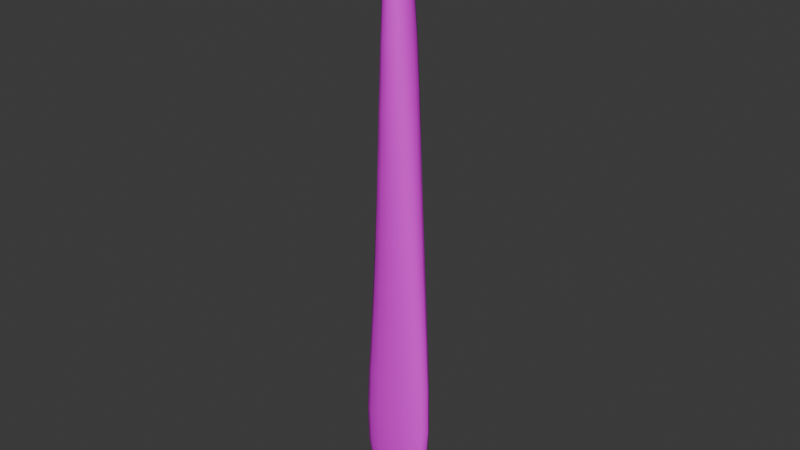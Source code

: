 # Source: whillow_tail.blend  (saved by Blender 4.1.24; exported with 4.5.12 LTS)
import bpy
from mathutils import Matrix  # noqa: F401  (used for matrix-valued properties, if any)

bpy.ops.wm.read_factory_settings(use_empty=True)
scene = bpy.context.scene
scene.name = 'Scene'

# ---- collections
col_collection = bpy.data.collections.new('Collection'); scene.collection.children.link(col_collection)

# ---- images (referenced by path relative to the original .blend; pixels are not part of the script)
import os
ASSET_DIR = os.environ.get("B2B_ASSET_DIR", "")  # directory of the original .blend (textures are referenced by path, not embedded)
HERE = os.path.dirname(os.path.abspath(__file__))  # packed textures are extracted next to this script under _unpacked/

def load_image(name, relpath, width, height, colorspace="sRGB"):
    """Load a texture the original file referenced (path relative to the .blend, or extracted next to this script)."""
    p = next((c for c in (os.path.join(HERE, relpath), os.path.join(ASSET_DIR, relpath)) if relpath and os.path.exists(c)), "")
    if p:
        img = bpy.data.images.load(p, check_existing=True)
        img.name = name
    else:  # same state as the original file: an image datablock whose file is absent (Cycles renders it pink)
        img = bpy.data.images.new(name, width, height)
        img.source = "FILE"
        img.filepath = "//" + (relpath or name)
    img.colorspace_settings.name = colorspace
    return img
img_tail_base_color = load_image('tail Base Color', 'tail Base Color.png', 1024, 1024, 'sRGB')

# ---- materials (node trees are filled in below, after node groups)
mat_material_011 = bpy.data.materials.new('Material.011')
mat_material_011.use_transparent_shadow = False

# ---- material node trees
mat_material_011.use_nodes = True; mat_material_011.node_tree.nodes.clear()
_N = mat_material_011.node_tree.nodes; _L = mat_material_011.node_tree.links
n0 = _N.new('ShaderNodeBsdfPrincipled'); n0.name = 'Principled BSDF'; n0.location = (10, 300)
n1 = _N.new('ShaderNodeOutputMaterial'); n1.name = 'Material Output'; n1.location = (300, 300)
n2 = _N.new('ShaderNodeTexImage'); n2.name = 'Image Texture'; n2.location = (-280, 280)
n2.image = img_tail_base_color
_L.new(n0.outputs[0], n1.inputs[0])
_L.new(n2.outputs[0], n0.inputs[0])
n1.is_active_output = True

# ---- world
world_world = bpy.data.worlds.new('World'); scene.world = world_world
world_world.use_nodes = True; world_world.node_tree.nodes.clear()
_N = world_world.node_tree.nodes; _L = world_world.node_tree.links
n0 = _N.new('ShaderNodeOutputWorld'); n0.name = 'World Output'; n0.location = (300, 300)
n1 = _N.new('ShaderNodeBackground'); n1.name = 'Background'; n1.location = (10, 300)
n1.inputs[0].default_value = (0.05088, 0.05088, 0.05088, 1.0)
_L.new(n1.outputs[0], n0.inputs[0])
n0.is_active_output = True
world_world.color = (0.05088, 0.05088, 0.05088)
world_world.use_sun_shadow = False
world_world.sun_shadow_jitter_overblur = 0.0

# ---- meshes
me_cube_010 = bpy.data.meshes.new('Cube.010')
me_cube_010.from_pydata([(-0.04387, 0.001945, 0.1574), (-0.009045, 0.02393, 1.632), (-0.04387, 0.04293, 0.1521), (-0.00354, 0.06511, 1.487), (0.0804, 0.001945, 0.1574), (0.02076, 0.02393, 1.632), (0.0804, 0.04293, 0.1521), (0.02993, 0.06511, 1.487), (-0.04075, -0.000644, 0.5741), (-0.04075, 0.05638, 0.565), (0.08352, 0.05638, 0.565), (0.08352, -0.0006441, 0.5741), (-0.01926, 0.002571, 1.165), (-0.01803, 0.06393, 1.092), (0.05791, 0.06393, 1.092), (0.05424, 0.002571, 1.165), (-0.05425, 0.03426, 0.133), (-0.05955, 0.02194, 0.1245), (-0.05425, 0.009955, 0.1362), (-0.01628, 0.006378, 1.323), (-0.01378, 0.01179, 1.466), (-0.01134, 0.01828, 1.574), (-0.009977, 0.03305, 1.624), (-0.00931, 0.04556, 1.591), (-0.006711, 0.05738, 1.536), (-0.04819, 0.05419, 0.43), (-0.05253, 0.0512, 0.3075), (-0.05042, 0.04705, 0.2103), (0.05514, 0.04557, 0.1314), (0.01795, 0.04689, 0.121), (-0.01903, 0.04557, 0.1314), (0.003596, 0.06854, 1.493), (0.01354, 0.07025, 1.496), (0.02323, 0.06854, 1.493), (0.08954, 0.05419, 0.43), (0.09203, 0.0512, 0.3075), (0.08814, 0.04705, 0.2103), (0.09035, 0.009955, 0.1362), (0.09544, 0.02194, 0.1245), (0.09035, 0.03426, 0.133), (0.0291, 0.05738, 1.536), (0.02669, 0.04556, 1.591), (0.02347, 0.03305, 1.624), (0.08954, -0.001356, 0.4366), (0.09203, -0.001581, 0.3133), (0.08814, -0.0003182, 0.2159), (-0.01903, -0.00135, 0.1378), (0.01795, -0.003004, 0.128), (0.05514, -0.00135, 0.1378), (0.01316, 0.02188, 1.667), (0.003839, 0.02087, 1.685), (-0.004108, 0.02188, 1.667), (-0.05042, -0.0003182, 0.2159), (-0.05253, -0.001581, 0.3133), (-0.04819, -0.001356, 0.4366), (-0.02257, 0.06192, 0.9651), (-0.02774, 0.06008, 0.8344), (-0.03374, 0.05828, 0.7007), (0.06444, 0.06192, 0.9651), (0.07079, 0.06008, 0.8344), (0.0771, 0.05828, 0.7007), (0.06289, 0.000544, 1.009), (0.07033, -0.0002135, 0.8601), (0.07705, -0.0003825, 0.7155), (0.05537, -0.008663, 0.5753), (0.02139, -0.01134, 0.5758), (-0.01259, -0.008663, 0.5753), (0.101, 0.04346, 0.567), (0.1068, 0.02787, 0.5695), (0.101, 0.01228, 0.572), (-0.01259, 0.0644, 0.5637), (0.02139, 0.06707, 0.5633), (0.05537, 0.0644, 0.5637), (-0.05822, 0.01228, 0.572), (-0.06405, 0.02787, 0.5695), (-0.05822, 0.04346, 0.567), (-0.03376, -0.0003824, 0.7155), (-0.0279, -0.0002135, 0.8601), (-0.02308, 0.000544, 1.009), (-0.006439, 0.06684, 1.422), (-0.01012, 0.06728, 1.326), (-0.01395, 0.06602, 1.214), (0.03612, 0.06684, 1.422), (0.04374, 0.06728, 1.326), (0.05105, 0.06602, 1.214), (0.02609, 0.01828, 1.574), (0.03434, 0.01179, 1.466), (0.04425, 0.006378, 1.323), (0.03716, -0.006057, 1.175), (0.01703, -0.008933, 1.178), (-0.002863, -0.006057, 1.175), (0.06767, 0.05003, 1.109), (0.07008, 0.03325, 1.128), (0.06549, 0.01647, 1.148), (-0.000569, 0.07256, 1.082), (0.0204, 0.07543, 1.079), (0.04113, 0.07256, 1.082), (-0.0294, 0.01647, 1.148), (-0.03265, 0.03325, 1.128), (-0.0289, 0.05003, 1.109), (-0.02441, 0.0199, 1.299), (-0.01979, 0.0244, 1.436), (-0.01517, 0.02932, 1.545), (-0.02686, 0.03621, 1.269), (-0.02134, 0.03964, 1.399), (-0.01568, 0.04292, 1.509), (-0.02345, 0.05251, 1.239), (-0.01822, 0.05477, 1.36), (-0.01286, 0.05617, 1.462), (0.001258, 0.07441, 1.199), (0.002771, 0.0751, 1.307), (0.003842, 0.07349, 1.405), (0.01941, 0.07721, 1.194), (0.01804, 0.07773, 1.302), (0.01614, 0.07579, 1.402), (0.03713, 0.07441, 1.199), (0.03271, 0.0751, 1.307), (0.02784, 0.07349, 1.405), (0.05847, 0.05251, 1.239), (0.04878, 0.05477, 1.36), (0.03883, 0.05617, 1.462), (0.05938, 0.03621, 1.269), (0.04827, 0.03964, 1.399), (0.03731, 0.04292, 1.509), (0.05444, 0.0199, 1.299), (0.04326, 0.0244, 1.436), (0.033, 0.02932, 1.545), (0.02973, -0.001997, 1.339), (0.02226, 0.004075, 1.489), (0.0163, 0.01201, 1.603), (0.01311, -0.004784, 1.344), (0.008887, 0.00155, 1.497), (0.00549, 0.01004, 1.616), (-0.003067, -0.001997, 1.339), (-0.003728, 0.004075, 1.489), (-0.004177, 0.01201, 1.603), (-0.0231, 0.03433, 0.08966), (0.01744, 0.03478, 0.0749), (0.0583, 0.03433, 0.08966), (-0.02588, 0.02117, 0.07694), (0.01728, 0.02091, 0.06101), (0.06077, 0.02117, 0.07694), (-0.0231, 0.008477, 0.09341), (0.01744, 0.007553, 0.07898), (0.0583, 0.008477, 0.09341), (0.01967, 0.05938, 1.575), (0.01024, 0.06045, 1.586), (0.001139, 0.05938, 1.575), (0.01649, 0.0472, 1.641), (0.006933, 0.04775, 1.658), (-0.001744, 0.0472, 1.641), (0.01381, 0.03401, 1.676), (0.004512, 0.03394, 1.696), (-0.003506, 0.03401, 1.676), (0.05692, -0.006847, 0.2112), (0.05919, -0.009039, 0.3127), (0.05833, -0.009172, 0.4374), (0.01875, -0.009102, 0.2066), (0.01972, -0.01155, 0.3115), (0.02067, -0.01178, 0.4375), (-0.01932, -0.006847, 0.2112), (-0.01972, -0.009039, 0.3127), (-0.01698, -0.009172, 0.4374), (0.1076, 0.03635, 0.206), (0.1126, 0.03921, 0.3073), (0.1089, 0.0416, 0.4313), (0.1144, 0.0232, 0.2027), (0.1196, 0.02476, 0.3074), (0.1154, 0.02641, 0.433), (0.1076, 0.0102, 0.2091), (0.1126, 0.01036, 0.3105), (0.1089, 0.01123, 0.4349), (-0.01932, 0.0534, 0.2039), (-0.01972, 0.05861, 0.3051), (-0.01698, 0.062, 0.4289), (0.01875, 0.0555, 0.1987), (0.01972, 0.06106, 0.3033), (0.02067, 0.0646, 0.4284), (0.05692, 0.0534, 0.2039), (0.05919, 0.05861, 0.3051), (0.05833, 0.062, 0.4289), (-0.06999, 0.0102, 0.2091), (-0.07315, 0.01036, 0.3105), (-0.0676, 0.01123, 0.4349), (-0.07686, 0.0232, 0.2027), (-0.08012, 0.02476, 0.3074), (-0.07408, 0.02641, 0.433), (-0.06999, 0.03635, 0.206), (-0.07315, 0.03921, 0.3073), (-0.0676, 0.0416, 0.4313), (0.05193, -0.008631, 0.7176), (0.04802, -0.008692, 0.8637), (0.04323, -0.008087, 1.016), (0.02163, -0.01138, 0.7183), (0.02116, -0.01152, 0.865), (0.01971, -0.01096, 1.018), (-0.008662, -0.008631, 0.7176), (-0.005675, -0.008692, 0.8637), (-0.003714, -0.008087, 1.016), (0.09268, 0.04499, 0.7041), (0.08453, 0.04642, 0.8402), (0.07629, 0.04802, 0.9751), (0.09785, 0.02895, 0.7081), (0.08901, 0.02993, 0.8472), (0.07988, 0.03123, 0.9872), (0.09264, 0.01291, 0.7122), (0.08426, 0.01345, 0.8543), (0.07537, 0.01445, 0.9993), (-0.008626, 0.06653, 0.6986), (-0.005388, 0.06856, 0.8307), (-0.002746, 0.07055, 0.9589), (0.02169, 0.06928, 0.698), (0.02158, 0.07139, 0.8295), (0.02113, 0.07343, 0.9568), (0.052, 0.06653, 0.6986), (0.04852, 0.06856, 0.8307), (0.04491, 0.07055, 0.9589), (-0.04934, 0.01291, 0.7122), (-0.04169, 0.01345, 0.8543), (-0.03509, 0.01445, 0.9993), (-0.05453, 0.02895, 0.7081), (-0.04627, 0.02993, 0.8472), (-0.03904, 0.03123, 0.9872), (-0.04933, 0.04499, 0.7041), (-0.04163, 0.04642, 0.8402), (-0.03488, 0.04802, 0.9751)], [], [(100, 101, 104, 103), (101, 102, 105, 104), (103, 104, 107, 106), (104, 105, 108, 107), (12, 19, 100, 97), (19, 20, 101, 100), (20, 21, 102, 101), (21, 1, 22, 102), (102, 22, 23, 105), (105, 23, 24, 108), (108, 24, 3, 79), (107, 108, 79, 80), (106, 107, 80, 81), (99, 106, 81, 13), (98, 103, 106, 99), (97, 100, 103, 98), (109, 110, 113, 112), (110, 111, 114, 113), (112, 113, 116, 115), (113, 114, 117, 116), (13, 81, 109, 94), (81, 80, 110, 109), (80, 79, 111, 110), (79, 3, 31, 111), (111, 31, 32, 114), (114, 32, 33, 117), (117, 33, 7, 82), (116, 117, 82, 83), (115, 116, 83, 84), (96, 115, 84, 14), (95, 112, 115, 96), (94, 109, 112, 95), (118, 119, 122, 121), (119, 120, 123, 122), (121, 122, 125, 124), (122, 123, 126, 125), (14, 84, 118, 91), (84, 83, 119, 118), (83, 82, 120, 119), (82, 7, 40, 120), (120, 40, 41, 123), (123, 41, 42, 126), (126, 42, 5, 85), (125, 126, 85, 86), (124, 125, 86, 87), (93, 124, 87, 15), (92, 121, 124, 93), (91, 118, 121, 92), (127, 128, 131, 130), (128, 129, 132, 131), (130, 131, 134, 133), (131, 132, 135, 134), (15, 87, 127, 88), (87, 86, 128, 127), (86, 85, 129, 128), (85, 5, 49, 129), (129, 49, 50, 132), (132, 50, 51, 135), (135, 51, 1, 21), (134, 135, 21, 20), (133, 134, 20, 19), (90, 133, 19, 12), (89, 130, 133, 90), (88, 127, 130, 89), (136, 137, 140, 139), (137, 138, 141, 140), (139, 140, 143, 142), (140, 141, 144, 143), (2, 30, 136, 16), (30, 29, 137, 136), (29, 28, 138, 137), (28, 6, 39, 138), (138, 39, 38, 141), (141, 38, 37, 144), (144, 37, 4, 48), (143, 144, 48, 47), (142, 143, 47, 46), (18, 142, 46, 0), (17, 139, 142, 18), (16, 136, 139, 17), (145, 146, 149, 148), (146, 147, 150, 149), (148, 149, 152, 151), (149, 150, 153, 152), (7, 33, 145, 40), (33, 32, 146, 145), (32, 31, 147, 146), (31, 3, 24, 147), (147, 24, 23, 150), (150, 23, 22, 153), (153, 22, 1, 51), (152, 153, 51, 50), (151, 152, 50, 49), (42, 151, 49, 5), (41, 148, 151, 42), (40, 145, 148, 41), (154, 155, 158, 157), (155, 156, 159, 158), (157, 158, 161, 160), (158, 159, 162, 161), (4, 45, 154, 48), (45, 44, 155, 154), (44, 43, 156, 155), (43, 11, 64, 156), (156, 64, 65, 159), (159, 65, 66, 162), (162, 66, 8, 54), (161, 162, 54, 53), (160, 161, 53, 52), (46, 160, 52, 0), (47, 157, 160, 46), (48, 154, 157, 47), (163, 164, 167, 166), (164, 165, 168, 167), (166, 167, 170, 169), (167, 168, 171, 170), (6, 36, 163, 39), (36, 35, 164, 163), (35, 34, 165, 164), (34, 10, 67, 165), (165, 67, 68, 168), (168, 68, 69, 171), (171, 69, 11, 43), (170, 171, 43, 44), (169, 170, 44, 45), (37, 169, 45, 4), (38, 166, 169, 37), (39, 163, 166, 38), (172, 173, 176, 175), (173, 174, 177, 176), (175, 176, 179, 178), (176, 177, 180, 179), (2, 27, 172, 30), (27, 26, 173, 172), (26, 25, 174, 173), (25, 9, 70, 174), (174, 70, 71, 177), (177, 71, 72, 180), (180, 72, 10, 34), (179, 180, 34, 35), (178, 179, 35, 36), (28, 178, 36, 6), (29, 175, 178, 28), (30, 172, 175, 29), (181, 182, 185, 184), (182, 183, 186, 185), (184, 185, 188, 187), (185, 186, 189, 188), (0, 52, 181, 18), (52, 53, 182, 181), (53, 54, 183, 182), (54, 8, 73, 183), (183, 73, 74, 186), (186, 74, 75, 189), (189, 75, 9, 25), (188, 189, 25, 26), (187, 188, 26, 27), (16, 187, 27, 2), (17, 184, 187, 16), (18, 181, 184, 17), (190, 191, 194, 193), (191, 192, 195, 194), (193, 194, 197, 196), (194, 195, 198, 197), (11, 63, 190, 64), (63, 62, 191, 190), (62, 61, 192, 191), (61, 15, 88, 192), (192, 88, 89, 195), (195, 89, 90, 198), (198, 90, 12, 78), (197, 198, 78, 77), (196, 197, 77, 76), (66, 196, 76, 8), (65, 193, 196, 66), (64, 190, 193, 65), (199, 200, 203, 202), (200, 201, 204, 203), (202, 203, 206, 205), (203, 204, 207, 206), (10, 60, 199, 67), (60, 59, 200, 199), (59, 58, 201, 200), (58, 14, 91, 201), (201, 91, 92, 204), (204, 92, 93, 207), (207, 93, 15, 61), (206, 207, 61, 62), (205, 206, 62, 63), (69, 205, 63, 11), (68, 202, 205, 69), (67, 199, 202, 68), (208, 209, 212, 211), (209, 210, 213, 212), (211, 212, 215, 214), (212, 213, 216, 215), (9, 57, 208, 70), (57, 56, 209, 208), (56, 55, 210, 209), (55, 13, 94, 210), (210, 94, 95, 213), (213, 95, 96, 216), (216, 96, 14, 58), (215, 216, 58, 59), (214, 215, 59, 60), (72, 214, 60, 10), (71, 211, 214, 72), (70, 208, 211, 71), (217, 218, 221, 220), (218, 219, 222, 221), (220, 221, 224, 223), (221, 222, 225, 224), (8, 76, 217, 73), (76, 77, 218, 217), (77, 78, 219, 218), (78, 12, 97, 219), (219, 97, 98, 222), (222, 98, 99, 225), (225, 99, 13, 55), (224, 225, 55, 56), (223, 224, 56, 57), (75, 223, 57, 9), (74, 220, 223, 75), (73, 217, 220, 74)])
me_cube_010.polygons.foreach_set('use_smooth', [True] * 224)
_uv = me_cube_010.uv_layers.new(name='UVMap')
_uv.uv.foreach_set('vector', [0.276, 0.2439, 0.2782, 0.1597, 0.2877, 0.182, 0.2862, 0.262, 0.2782, 0.1597, 0.2807, 0.09269, 0.2892, 0.1149, 0.2877, 0.182, 0.2862, 0.262, 0.2877, 0.182, 0.2971, 0.2061, 0.2962, 0.2801, 0.2877, 0.182, 0.2892, 0.1149, 0.2974, 0.1432, 0.2971, 0.2061, 0.2659, 0.3258, 0.2675, 0.2287, 0.276, 0.2439, 0.2746, 0.3361, 0.2675, 0.2287, 0.2703, 0.1409, 0.2782, 0.1597, 0.276, 0.2439, 0.2703, 0.1409, 0.2738, 0.07515, 0.2807, 0.09269, 0.2782, 0.1597, 0.2738, 0.07515, 0.277, 0.03964, 0.2826, 0.04431, 0.2807, 0.09269, 0.2807, 0.09269, 0.2826, 0.04431, 0.2904, 0.06452, 0.2892, 0.1149, 0.2892, 0.1149, 0.2904, 0.06452, 0.2978, 0.09767, 0.2974, 0.1432, 0.2974, 0.1432, 0.2978, 0.09767, 0.3027, 0.1281, 0.304, 0.1676, 0.2971, 0.2061, 0.2974, 0.1432, 0.304, 0.1676, 0.3047, 0.2263, 0.2962, 0.2801, 0.2971, 0.2061, 0.3047, 0.2263, 0.3045, 0.295, 0.2953, 0.3601, 0.2962, 0.2801, 0.3045, 0.295, 0.3037, 0.3697, 0.285, 0.3482, 0.2862, 0.262, 0.2962, 0.2801, 0.2953, 0.3601, 0.2746, 0.3361, 0.276, 0.2439, 0.2862, 0.262, 0.285, 0.3482, 0.02186, 0.3034, 0.01976, 0.2371, 0.02935, 0.24, 0.0332, 0.3059, 0.01976, 0.2371, 0.01759, 0.1772, 0.02529, 0.1789, 0.02935, 0.24, 0.0332, 0.3059, 0.02935, 0.24, 0.03804, 0.2362, 0.04375, 0.3024, 0.02935, 0.24, 0.02529, 0.1789, 0.03224, 0.1766, 0.03804, 0.2362, 0.01263, 0.3694, 0.01178, 0.2946, 0.02186, 0.3034, 0.02395, 0.375, 0.01178, 0.2946, 0.01102, 0.2259, 0.01976, 0.2371, 0.02186, 0.3034, 0.01102, 0.2259, 0.01055, 0.1672, 0.01759, 0.1772, 0.01976, 0.2371, 0.01055, 0.1672, 0.01043, 0.1277, 0.01474, 0.1233, 0.01759, 0.1772, 0.01759, 0.1772, 0.01474, 0.1233, 0.0208, 0.1211, 0.02529, 0.1789, 0.02529, 0.1789, 0.0208, 0.1211, 0.02672, 0.1228, 0.03224, 0.1766, 0.03224, 0.1766, 0.02672, 0.1228, 0.03086, 0.1268, 0.03652, 0.1661, 0.03804, 0.2362, 0.03224, 0.1766, 0.03652, 0.1661, 0.04389, 0.2245, 0.04375, 0.3024, 0.03804, 0.2362, 0.04389, 0.2245, 0.05145, 0.2928, 0.0494, 0.3738, 0.04375, 0.3024, 0.05145, 0.2928, 0.05898, 0.3673, 0.03697, 0.3764, 0.0332, 0.3059, 0.04375, 0.3024, 0.0494, 0.3738, 0.02395, 0.375, 0.02186, 0.3034, 0.0332, 0.3059, 0.03697, 0.3764, 0.2357, 0.2814, 0.2353, 0.2072, 0.245, 0.1831, 0.246, 0.2633, 0.2353, 0.2072, 0.2352, 0.1441, 0.2438, 0.1157, 0.245, 0.1831, 0.246, 0.2633, 0.245, 0.1831, 0.2545, 0.1606, 0.2561, 0.2451, 0.245, 0.1831, 0.2438, 0.1157, 0.2524, 0.09335, 0.2545, 0.1606, 0.2271, 0.3708, 0.2269, 0.296, 0.2357, 0.2814, 0.2361, 0.3615, 0.2269, 0.296, 0.2271, 0.2273, 0.2353, 0.2072, 0.2357, 0.2814, 0.2271, 0.2273, 0.2282, 0.1684, 0.2352, 0.1441, 0.2353, 0.2072, 0.2282, 0.1684, 0.2298, 0.1288, 0.235, 0.0983, 0.2352, 0.1441, 0.2352, 0.1441, 0.235, 0.0983, 0.2427, 0.06506, 0.2438, 0.1157, 0.2438, 0.1157, 0.2427, 0.06506, 0.2507, 0.04474, 0.2524, 0.09335, 0.2524, 0.09335, 0.2507, 0.04474, 0.2562, 0.04, 0.2592, 0.07565, 0.2545, 0.1606, 0.2524, 0.09335, 0.2592, 0.07565, 0.2623, 0.1417, 0.2561, 0.2451, 0.2545, 0.1606, 0.2623, 0.1417, 0.2644, 0.2297, 0.257, 0.3375, 0.2561, 0.2451, 0.2644, 0.2297, 0.2653, 0.327, 0.2466, 0.3497, 0.246, 0.2633, 0.2561, 0.2451, 0.257, 0.3375, 0.2361, 0.3615, 0.2357, 0.2814, 0.246, 0.2633, 0.2466, 0.3497, 0.1927, 0.2112, 0.2012, 0.1198, 0.2097, 0.1149, 0.2031, 0.2084, 0.2012, 0.1198, 0.2077, 0.05026, 0.2147, 0.04226, 0.2097, 0.1149, 0.2031, 0.2084, 0.2097, 0.1149, 0.2171, 0.1205, 0.2128, 0.2121, 0.2097, 0.1149, 0.2147, 0.04226, 0.2202, 0.05083, 0.2171, 0.1205, 0.1728, 0.3172, 0.1831, 0.2204, 0.1927, 0.2112, 0.1838, 0.3114, 0.1831, 0.2204, 0.1929, 0.133, 0.2012, 0.1198, 0.1927, 0.2112, 0.1929, 0.133, 0.2007, 0.06757, 0.2077, 0.05026, 0.2012, 0.1198, 0.2592, 0.07565, 0.2562, 0.04, 0.2576, 0.01797, 0.2631, 0.05767, 0.2077, 0.05026, 0.2111, 0.01082, 0.2173, -7.581e-08, 0.2147, 0.04226, 0.2147, 0.04226, 0.2173, -7.581e-08, 0.2216, 0.0113, 0.2202, 0.05083, 0.2697, 0.05739, 0.2755, 0.0178, 0.277, 0.03964, 0.2738, 0.07515, 0.2653, 0.1271, 0.2697, 0.05739, 0.2738, 0.07515, 0.2703, 0.1409, 0.2128, 0.2121, 0.2171, 0.1205, 0.2224, 0.1344, 0.2201, 0.2221, 0.2083, 0.3125, 0.2128, 0.2121, 0.2201, 0.2221, 0.2177, 0.3192, 0.1963, 0.3099, 0.2031, 0.2084, 0.2128, 0.2121, 0.2083, 0.3125, 0.1838, 0.3114, 0.1927, 0.2112, 0.2031, 0.2084, 0.1963, 0.3099, 0.03646, 0.9834, 0.06165, 0.9913, 0.06133, 1.0, 0.03455, 0.9914, 0.06165, 0.9913, 0.08615, 0.9812, 0.08744, 0.9891, 0.06133, 1.0, 0.1913, 0.9851, 0.1645, 0.9936, 0.1653, 0.9826, 0.1904, 0.9749, 0.1645, 0.9936, 0.1383, 0.9827, 0.1407, 0.9726, 0.1653, 0.9826, 0.0224, 0.9456, 0.03826, 0.9575, 0.03646, 0.9834, 0.01623, 0.9577, 0.03826, 0.9575, 0.06119, 0.9629, 0.06165, 0.9913, 0.03646, 0.9834, 0.06119, 0.9629, 0.08354, 0.9555, 0.08615, 0.9812, 0.06165, 0.9913, 0.08354, 0.9555, 0.09826, 0.9422, 0.1045, 0.9538, 0.08615, 0.9812, 0.2344, 0.9828, 0.2359, 0.9581, 0.2435, 0.9637, 0.2424, 0.9908, 0.1383, 0.9827, 0.1184, 0.9526, 0.1222, 0.9455, 0.1407, 0.9726, 0.1407, 0.9726, 0.1222, 0.9455, 0.1292, 0.9328, 0.1442, 0.9455, 0.1653, 0.9826, 0.1407, 0.9726, 0.1442, 0.9455, 0.1667, 0.9525, 0.1904, 0.9749, 0.1653, 0.9826, 0.1667, 0.9525, 0.1895, 0.9475, 0.2106, 0.9495, 0.1904, 0.9749, 0.1895, 0.9475, 0.2051, 0.9362, 0.2131, 0.9569, 0.1913, 0.9851, 0.1904, 0.9749, 0.2106, 0.9495, 0.01623, 0.9577, 0.03646, 0.9834, 0.03455, 0.9914, 0.01269, 0.9632, 0.02186, 0.07316, 0.01583, 0.0666, 0.01125, 0.02308, 0.01753, 0.03305, 0.01583, 0.0666, 0.01055, 0.07366, 0.006397, 0.03355, 0.01125, 0.02308, 0.242, 0.03403, 0.2415, 0.02331, 0.2503, -4.307e-08, 0.2503, 0.01241, 0.01125, 0.02308, 0.006397, 0.03355, 0.00375, 0.01216, 0.008091, 5.783e-08, 0.03086, 0.1268, 0.02672, 0.1228, 0.02186, 0.07316, 0.02861, 0.09641, 0.02672, 0.1228, 0.0208, 0.1211, 0.01583, 0.0666, 0.02186, 0.07316, 0.0208, 0.1211, 0.01474, 0.1233, 0.01055, 0.07366, 0.01583, 0.0666, 0.01474, 0.1233, 0.01043, 0.1277, 0.006747, 0.09738, 0.01055, 0.07366, 0.2988, 0.07392, 0.2978, 0.09767, 0.2904, 0.06452, 0.2911, 0.03372, 0.2911, 0.03372, 0.2904, 0.06452, 0.2826, 0.04431, 0.2829, 0.01221, 0.2829, 0.01221, 0.2826, 0.04431, 0.277, 0.03964, 0.2755, 0.0178, 0.2827, 1.247e-07, 0.2829, 0.01221, 0.2755, 0.0178, 0.2747, 0.006459, 0.2503, 0.01241, 0.2503, -4.307e-08, 0.2582, 0.006427, 0.2576, 0.01797, 0.2507, 0.04474, 0.2503, 0.01241, 0.2576, 0.01797, 0.2562, 0.04, 0.2427, 0.06506, 0.242, 0.03403, 0.2503, 0.01241, 0.2507, 0.04474, 0.235, 0.0983, 0.2339, 0.07437, 0.242, 0.03403, 0.2427, 0.06506, 0.1453, 0.9005, 0.1467, 0.8383, 0.1709, 0.8402, 0.1685, 0.9043, 0.1467, 0.8383, 0.1507, 0.762, 0.1738, 0.763, 0.1709, 0.8402, 0.1685, 0.9043, 0.1709, 0.8402, 0.195, 0.8405, 0.1919, 0.9026, 0.1709, 0.8402, 0.1738, 0.763, 0.1967, 0.7641, 0.195, 0.8405, 0.1292, 0.9328, 0.1261, 0.8968, 0.1453, 0.9005, 0.1442, 0.9455, 0.1261, 0.8968, 0.1265, 0.8371, 0.1467, 0.8383, 0.1453, 0.9005, 0.1265, 0.8371, 0.1313, 0.7617, 0.1507, 0.762, 0.1467, 0.8383, 0.1313, 0.7617, 0.1388, 0.6777, 0.1563, 0.6777, 0.1507, 0.762, 0.1507, 0.762, 0.1563, 0.6777, 0.1772, 0.6784, 0.1738, 0.763, 0.1738, 0.763, 0.1772, 0.6784, 0.1978, 0.6796, 0.1967, 0.7641, 0.1967, 0.7641, 0.1978, 0.6796, 0.2147, 0.6812, 0.2155, 0.7655, 0.195, 0.8405, 0.1967, 0.7641, 0.2155, 0.7655, 0.2148, 0.8411, 0.1919, 0.9026, 0.195, 0.8405, 0.2148, 0.8411, 0.2108, 0.9006, 0.1895, 0.9475, 0.1919, 0.9026, 0.2108, 0.9006, 0.2051, 0.9362, 0.1667, 0.9525, 0.1685, 0.9043, 0.1919, 0.9026, 0.1895, 0.9475, 0.1442, 0.9455, 0.1453, 0.9005, 0.1685, 0.9043, 0.1667, 0.9525, 0.2359, 0.9145, 0.2354, 0.8529, 0.2445, 0.8534, 0.2441, 0.917, 0.2354, 0.8529, 0.2352, 0.777, 0.2447, 0.7765, 0.2445, 0.8534, 0.2441, 0.917, 0.2445, 0.8534, 0.2531, 0.8512, 0.252, 0.9128, 0.2445, 0.8534, 0.2447, 0.7765, 0.2538, 0.7751, 0.2531, 0.8512, 0.09826, 0.9422, 0.1015, 0.9063, 0.1131, 0.9086, 0.1045, 0.9538, 0.1015, 0.9063, 0.1013, 0.8467, 0.1134, 0.8464, 0.1131, 0.9086, 0.1013, 0.8467, 0.09651, 0.7718, 0.1078, 0.7706, 0.1134, 0.8464, 0.09651, 0.7718, 0.08913, 0.6893, 0.09918, 0.6878, 0.1078, 0.7706, 0.2352, 0.777, 0.2353, 0.6938, 0.245, 0.6927, 0.2447, 0.7765, 0.2447, 0.7765, 0.245, 0.6927, 0.2544, 0.691, 0.2538, 0.7751, 0.119, 0.7622, 0.1276, 0.6786, 0.1388, 0.6777, 0.1313, 0.7617, 0.1134, 0.8383, 0.119, 0.7622, 0.1313, 0.7617, 0.1265, 0.8371, 0.1137, 0.9005, 0.1134, 0.8383, 0.1265, 0.8371, 0.1261, 0.8968, 0.1222, 0.9455, 0.1137, 0.9005, 0.1261, 0.8968, 0.1292, 0.9328, 0.2435, 0.9637, 0.2441, 0.917, 0.252, 0.9128, 0.2508, 0.9564, 0.2359, 0.9581, 0.2359, 0.9145, 0.2441, 0.917, 0.2435, 0.9637, 0.03639, 0.9131, 0.03352, 0.8511, 0.05775, 0.8511, 0.05987, 0.9152, 0.03352, 0.8511, 0.03186, 0.7752, 0.05497, 0.7745, 0.05775, 0.8511, 0.05987, 0.9152, 0.05775, 0.8511, 0.08169, 0.8489, 0.08293, 0.911, 0.05775, 0.8511, 0.05497, 0.7745, 0.07783, 0.7732, 0.08169, 0.8489, 0.0224, 0.9456, 0.01694, 0.9101, 0.03639, 0.9131, 0.03826, 0.9575, 0.01694, 0.9101, 0.01311, 0.8506, 0.03352, 0.8511, 0.03639, 0.9131, 0.01311, 0.8506, 0.01243, 0.7755, 0.03186, 0.7752, 0.03352, 0.8511, 0.01243, 0.7755, 0.01327, 0.6927, 0.03085, 0.6926, 0.03186, 0.7752, 0.03186, 0.7752, 0.03085, 0.6926, 0.05172, 0.6919, 0.05497, 0.7745, 0.05497, 0.7745, 0.05172, 0.6919, 0.07233, 0.6908, 0.07783, 0.7732, 0.07783, 0.7732, 0.07233, 0.6908, 0.08913, 0.6893, 0.09651, 0.7718, 0.08169, 0.8489, 0.07783, 0.7732, 0.09651, 0.7718, 0.1013, 0.8467, 0.08293, 0.911, 0.08169, 0.8489, 0.1013, 0.8467, 0.1015, 0.9063, 0.08354, 0.9555, 0.08293, 0.911, 0.1015, 0.9063, 0.09826, 0.9422, 0.06119, 0.9629, 0.05987, 0.9152, 0.08293, 0.911, 0.08354, 0.9555, 0.03826, 0.9575, 0.03639, 0.9131, 0.05987, 0.9152, 0.06119, 0.9629, 0.275, 0.9119, 0.2748, 0.85, 0.2837, 0.8521, 0.2831, 0.916, 0.2748, 0.85, 0.2747, 0.7737, 0.2841, 0.7751, 0.2837, 0.8521, 0.2831, 0.916, 0.2837, 0.8521, 0.2925, 0.8518, 0.2911, 0.9137, 0.2837, 0.8521, 0.2841, 0.7751, 0.2934, 0.7758, 0.2925, 0.8518, 0.2051, 0.9362, 0.2108, 0.9006, 0.2222, 0.9054, 0.2106, 0.9495, 0.2108, 0.9006, 0.2148, 0.8411, 0.2269, 0.8434, 0.2222, 0.9054, 0.2148, 0.8411, 0.2155, 0.7655, 0.2269, 0.7671, 0.2269, 0.8434, 0.2155, 0.7655, 0.2147, 0.6812, 0.2249, 0.683, 0.2269, 0.7671, 0.2747, 0.7737, 0.2747, 0.6895, 0.2844, 0.6912, 0.2841, 0.7751, 0.2841, 0.7751, 0.2844, 0.6912, 0.2938, 0.6924, 0.2934, 0.7758, 1.047e-08, 0.7754, 0.001984, 0.6921, 0.01327, 0.6927, 0.01243, 0.7755, 3.022e-09, 0.8515, 1.047e-08, 0.7754, 0.01243, 0.7755, 0.01311, 0.8506, 0.004652, 0.9134, 3.022e-09, 0.8515, 0.01311, 0.8506, 0.01694, 0.9101, 0.01623, 0.9577, 0.004652, 0.9134, 0.01694, 0.9101, 0.0224, 0.9456, 0.2824, 0.9632, 0.2831, 0.916, 0.2911, 0.9137, 0.2898, 0.9578, 0.2749, 0.956, 0.275, 0.9119, 0.2831, 0.916, 0.2824, 0.9632, 0.1623, 0.5907, 0.1687, 0.5014, 0.1852, 0.5014, 0.1809, 0.5911, 0.1687, 0.5014, 0.1758, 0.4086, 0.1903, 0.408, 0.1852, 0.5014, 0.1809, 0.5911, 0.1852, 0.5014, 0.2015, 0.5029, 0.1993, 0.5924, 0.1852, 0.5014, 0.1903, 0.408, 0.2045, 0.4099, 0.2015, 0.5029, 0.1388, 0.6777, 0.1466, 0.5913, 0.1623, 0.5907, 0.1563, 0.6777, 0.1466, 0.5913, 0.1547, 0.503, 0.1687, 0.5014, 0.1623, 0.5907, 0.1547, 0.503, 0.1633, 0.4119, 0.1758, 0.4086, 0.1687, 0.5014, 0.1633, 0.4119, 0.1728, 0.3172, 0.1838, 0.3114, 0.1758, 0.4086, 0.1758, 0.4086, 0.1838, 0.3114, 0.1963, 0.3099, 0.1903, 0.408, 0.1903, 0.408, 0.1963, 0.3099, 0.2083, 0.3125, 0.2045, 0.4099, 0.2045, 0.4099, 0.2083, 0.3125, 0.2177, 0.3192, 0.2159, 0.4143, 0.2015, 0.5029, 0.2045, 0.4099, 0.2159, 0.4143, 0.2147, 0.5058, 0.1993, 0.5924, 0.2015, 0.5029, 0.2147, 0.5058, 0.2143, 0.5944, 0.1978, 0.6796, 0.1993, 0.5924, 0.2143, 0.5944, 0.2147, 0.6812, 0.1772, 0.6784, 0.1809, 0.5911, 0.1993, 0.5924, 0.1978, 0.6796, 0.1563, 0.6777, 0.1623, 0.5907, 0.1809, 0.5911, 0.1772, 0.6784, 0.2356, 0.6097, 0.2359, 0.5262, 0.2462, 0.5223, 0.2456, 0.6077, 0.2359, 0.5262, 0.2361, 0.4434, 0.2466, 0.4364, 0.2462, 0.5223, 0.2456, 0.6077, 0.2462, 0.5223, 0.2562, 0.5179, 0.2553, 0.6051, 0.2462, 0.5223, 0.2466, 0.4364, 0.2569, 0.4289, 0.2562, 0.5179, 0.08913, 0.6893, 0.08147, 0.6064, 0.09031, 0.6041, 0.09918, 0.6878, 0.2269, 0.6108, 0.2271, 0.5289, 0.2359, 0.5262, 0.2356, 0.6097, 0.2271, 0.5289, 0.2271, 0.4488, 0.2361, 0.4434, 0.2359, 0.5262, 0.2271, 0.4488, 0.2271, 0.3708, 0.2361, 0.3615, 0.2361, 0.4434, 0.2361, 0.4434, 0.2361, 0.3615, 0.2466, 0.3497, 0.2466, 0.4364, 0.2466, 0.4364, 0.2466, 0.3497, 0.257, 0.3375, 0.2569, 0.4289, 0.2569, 0.4289, 0.257, 0.3375, 0.2653, 0.327, 0.2651, 0.4222, 0.1456, 0.5063, 0.1549, 0.4178, 0.1633, 0.4119, 0.1547, 0.503, 0.1366, 0.593, 0.1456, 0.5063, 0.1547, 0.503, 0.1466, 0.5913, 0.1276, 0.6786, 0.1366, 0.593, 0.1466, 0.5913, 0.1388, 0.6777, 0.245, 0.6927, 0.2456, 0.6077, 0.2553, 0.6051, 0.2544, 0.691, 0.2353, 0.6938, 0.2356, 0.6097, 0.2456, 0.6077, 0.245, 0.6927, 0.02956, 0.6099, 0.02791, 0.529, 0.04453, 0.5289, 0.04821, 0.6095, 0.02791, 0.529, 0.026, 0.4504, 0.04076, 0.451, 0.04453, 0.5289, 0.04821, 0.6095, 0.04453, 0.5289, 0.06082, 0.5275, 0.06657, 0.6082, 0.04453, 0.5289, 0.04076, 0.451, 0.05509, 0.4491, 0.06082, 0.5275, 0.01327, 0.6927, 0.01381, 0.6094, 0.02956, 0.6099, 0.03085, 0.6926, 0.01381, 0.6094, 0.01379, 0.5275, 0.02791, 0.529, 0.02956, 0.6099, 0.01379, 0.5275, 0.01335, 0.4473, 0.026, 0.4504, 0.02791, 0.529, 0.01335, 0.4473, 0.01263, 0.3694, 0.02395, 0.375, 0.026, 0.4504, 0.026, 0.4504, 0.02395, 0.375, 0.03697, 0.3764, 0.04076, 0.451, 0.04076, 0.451, 0.03697, 0.3764, 0.0494, 0.3738, 0.05509, 0.4491, 0.05509, 0.4491, 0.0494, 0.3738, 0.05898, 0.3673, 0.06646, 0.4449, 0.06082, 0.5275, 0.05509, 0.4491, 0.06646, 0.4449, 0.07394, 0.5248, 0.06657, 0.6082, 0.06082, 0.5275, 0.07394, 0.5248, 0.08147, 0.6064, 0.07233, 0.6908, 0.06657, 0.6082, 0.08147, 0.6064, 0.08913, 0.6893, 0.05172, 0.6919, 0.04821, 0.6095, 0.06657, 0.6082, 0.07233, 0.6908, 0.03085, 0.6926, 0.02956, 0.6099, 0.04821, 0.6095, 0.05172, 0.6919, 0.2744, 0.6035, 0.2741, 0.5163, 0.2843, 0.5207, 0.2843, 0.6061, 0.2741, 0.5163, 0.274, 0.4274, 0.2844, 0.4348, 0.2843, 0.5207, 0.2843, 0.6061, 0.2843, 0.5207, 0.2943, 0.5248, 0.2941, 0.6083, 0.2843, 0.5207, 0.2844, 0.4348, 0.2947, 0.442, 0.2943, 0.5248, 0.2147, 0.6812, 0.2143, 0.5944, 0.2233, 0.597, 0.2249, 0.683, 0.266, 0.601, 0.2655, 0.5123, 0.2741, 0.5163, 0.2744, 0.6035, 0.2655, 0.5123, 0.2653, 0.4209, 0.274, 0.4274, 0.2741, 0.5163, 0.2653, 0.4209, 0.2659, 0.3258, 0.2746, 0.3361, 0.274, 0.4274, 0.274, 0.4274, 0.2746, 0.3361, 0.285, 0.3482, 0.2844, 0.4348, 0.2844, 0.4348, 0.285, 0.3482, 0.2953, 0.3601, 0.2947, 0.442, 0.2947, 0.442, 0.2953, 0.3601, 0.3037, 0.3697, 0.303, 0.4476, 0.004556, 0.5245, 0.004942, 0.4417, 0.01335, 0.4473, 0.01379, 0.5275, 0.003619, 0.608, 0.004556, 0.5245, 0.01379, 0.5275, 0.01381, 0.6094, 0.001984, 0.6921, 0.003619, 0.608, 0.01381, 0.6094, 0.01327, 0.6927, 0.2844, 0.6912, 0.2843, 0.6061, 0.2941, 0.6083, 0.2938, 0.6924, 0.2747, 0.6895, 0.2744, 0.6035, 0.2843, 0.6061, 0.2844, 0.6912])
me_cube_010.materials.append(mat_material_011)
me_cube_010.update()
arm_armature_001 = bpy.data.armatures.new('Armature.001')  # bones are not reproduced

# ---- objects
ob_tail = bpy.data.objects.new('tail', me_cube_010)
ob_armature = bpy.data.objects.new('Armature', arm_armature_001)

# ---- transforms, parenting, visibility, modifiers, constraints
ob_tail.parent = ob_armature
ob_tail.location = (0.0, 0.0, 0.0)
_vg = ob_tail.vertex_groups.new(name='tail1')
for _i, _w in zip([0, 2, 4, 6, 8, 9, 10, 11, 16, 17, 18, 25, 26, 27, 28, 29, 30, 34, 35, 36, 37, 38, 39, 43, 44, 45, 46, 47, 48, 52, 53, 54, 64, 65, 66, 67, 68, 69, 70, 71, 72, 73, 74, 75, 136, 137, 138, 139, 140, 141, 142, 143, 144, 154, 155, 156, 157, 158, 159, 160, 161, 162, 163, 164, 165, 166, 167, 168, 169, 170, 171, 172, 173, 174, 175, 176, 177, 178, 179, 180, 181, 182, 183, 184, 185, 186, 187, 188, 189], [0.9998, 0.9999, 0.9996, 0.9996, 0.03574, 0.04904, 0.07101, 0.0623, 0.9999, 1.0, 0.9999, 0.9496, 0.9961, 0.9995, 0.9999, 1.0, 1.0, 0.9295, 0.9928, 0.9989, 0.9998, 0.9998, 0.9998, 0.9221, 0.9916, 0.9987, 1.0, 1.0, 0.9999, 0.9994, 0.9952, 0.9428, 0.04147, 0.006161, 0.01106, 0.07825, 0.07716, 0.07172, 0.01616, 0.007383, 0.05094, 0.05151, 0.05651, 0.05698, 1.0, 1.0, 1.0, 1.0, 1.0, 1.0, 1.0, 1.0, 1.0, 0.9994, 0.995, 0.9425, 0.9998, 0.9981, 0.9668, 0.9997, 0.9973, 0.9599, 0.9989, 0.992, 0.9233, 0.999, 0.992, 0.9209, 0.9988, 0.9913, 0.9182, 0.9998, 0.9982, 0.9672, 0.9999, 0.999, 0.9755, 0.9995, 0.9961, 0.9498, 0.9994, 0.995, 0.9387, 0.9996, 0.9955, 0.9414, 0.9995, 0.9955, 0.9437]): _vg.add([_i], _w, 'REPLACE')
_vg = ob_tail.vertex_groups.new(name='tail2')
for _i, _w in zip([8, 9, 10, 11, 13, 14, 25, 34, 43, 54, 55, 56, 57, 58, 59, 60, 61, 62, 63, 64, 65, 66, 67, 68, 69, 70, 71, 72, 73, 74, 75, 76, 77, 78, 91, 94, 95, 96, 156, 159, 162, 165, 168, 171, 174, 180, 183, 186, 189, 190, 191, 192, 193, 194, 195, 196, 197, 198, 199, 200, 201, 202, 203, 204, 205, 206, 207, 208, 209, 210, 211, 212, 213, 214, 215, 216, 217, 218, 219, 220, 221, 222, 223, 224, 225], [0.9571, 0.9505, 0.929, 0.9377, 0.03436, 0.05971, 0.05044, 0.07054, 0.07785, 0.0572, 0.911, 1.001, 0.9978, 0.8493, 1.004, 0.9957, 0.1851, 0.9723, 0.9964, 0.9542, 0.9719, 0.9695, 0.9218, 0.9229, 0.9283, 0.9669, 0.9713, 0.9491, 0.9485, 0.9435, 0.943, 0.9986, 0.985, 0.1325, 0.02669, 0.05394, 0.06152, 0.06635, 0.05752, 0.01631, 0.03014, 0.07667, 0.07909, 0.0818, 0.01554, 0.05021, 0.06131, 0.0586, 0.05632, 0.9973, 0.9699, 0.08917, 0.9985, 0.9757, 0.04491, 0.9987, 0.9791, 0.05852, 0.9953, 1.004, 0.7421, 0.9957, 0.9988, 0.5841, 0.996, 0.9846, 0.3401, 0.9986, 0.9997, 0.9524, 0.9986, 0.9999, 0.9532, 0.9972, 1.001, 0.9192, 0.9983, 0.9975, 0.3003, 0.9978, 1.002, 0.6384, 0.9975, 1.002, 0.8164]): _vg.add([_i], _w, 'REPLACE')
_vg = ob_tail.vertex_groups.new(name='tail3')
for _i, _w in zip([7, 12, 13, 14, 15, 19, 20, 33, 55, 58, 61, 62, 78, 79, 80, 81, 82, 83, 84, 86, 87, 88, 89, 90, 91, 92, 93, 94, 95, 96, 97, 98, 99, 100, 101, 103, 104, 106, 107, 109, 110, 111, 112, 113, 114, 115, 116, 117, 118, 119, 120, 121, 122, 124, 125, 127, 130, 133, 191, 192, 195, 198, 201, 204, 207, 210, 213, 216, 219, 222, 225], [0.05159, 1.007, 0.9583, 0.9456, 1.011, 0.9512, 0.00609, 0.01097, 0.08896, 0.1508, 0.8153, 0.005324, 0.8677, 0.1327, 0.8719, 1.014, 0.1595, 0.7788, 1.035, 0.03299, 0.9437, 1.006, 1.003, 1.003, 0.9698, 0.9939, 1.01, 0.9466, 0.9393, 0.9358, 1.011, 1.006, 0.9813, 0.975, 0.08711, 1.02, 0.2307, 1.022, 0.6925, 1.009, 0.9377, 0.1681, 1.013, 0.9374, 0.1735, 1.025, 0.8873, 0.1848, 1.03, 0.5987, 0.06648, 0.9905, 0.2788, 0.9589, 0.1186, 0.9432, 0.946, 0.9458, 0.01016, 0.911, 0.9526, 0.9416, 0.2585, 0.4167, 0.6605, 0.0452, 0.04356, 0.08081, 0.6997, 0.3615, 0.1836]): _vg.add([_i], _w, 'REPLACE')
_vg = ob_tail.vertex_groups.new(name='tail4')
for _i, _w in zip([1, 3, 5, 7, 19, 20, 21, 22, 23, 24, 31, 32, 33, 40, 41, 42, 49, 50, 51, 79, 80, 82, 83, 85, 86, 87, 100, 101, 102, 104, 105, 107, 108, 110, 111, 113, 114, 116, 117, 119, 120, 122, 123, 124, 125, 126, 127, 128, 129, 130, 131, 132, 133, 134, 135, 145, 146, 147, 148, 149, 150, 151, 152, 153], [1.001, 0.9942, 1.002, 0.9485, 0.04748, 0.9719, 1.006, 1.0, 1.001, 1.002, 0.9914, 0.984, 0.9695, 0.9981, 1.012, 1.003, 0.9998, 0.9991, 1.0, 0.8673, 0.1283, 0.8406, 0.2211, 1.01, 0.9585, 0.05751, 0.0005067, 0.9129, 1.008, 0.7693, 1.01, 0.3076, 0.9979, 0.06232, 0.832, 0.06232, 0.8266, 0.1124, 0.8152, 0.4017, 0.9337, 0.7217, 1.011, 0.03724, 0.8817, 1.016, 0.0571, 1.003, 1.007, 0.05408, 1.022, 1.003, 0.05422, 1.01, 1.003, 1.005, 1.005, 1.002, 1.005, 1.002, 1.001, 0.9999, 0.999, 1.0]): _vg.add([_i], _w, 'REPLACE')
_m = ob_tail.modifiers.new('Armature', 'ARMATURE')
_m.object = ob_armature
ob_armature.location = (0.0, 0.0, 0.0)

# ---- collection membership
col_collection.objects.link(ob_tail)
col_collection.objects.link(ob_armature)

# ---- scene / render settings (as saved in the file)
scene.frame_start = 1; scene.frame_end = 250; scene.frame_set(1)
scene.render.engine = 'BLENDER_EEVEE_NEXT'
scene.cycles.sampling_pattern = 'TABULATED_SOBOL'
scene.eevee.ray_tracing_options.trace_max_roughness = 0.0
bpy.context.view_layer.update()

# ---- added for rendering (the .blend has no active camera and no usable light): camera, sun
cam_auto = bpy.data.cameras.new('AutoCamera')
cam_auto.lens = 50.0
cam_auto.sensor_width = 36.0
cam_auto.clip_end = 1000.0
ob_auto_camera = bpy.data.objects.new('AutoCamera', cam_auto)
scene.collection.objects.link(ob_auto_camera)
ob_auto_camera.location = (1.54564, -1.79813, 2.09908)
ob_auto_camera.rotation_euler = (1.09748, -7.21219e-08, 0.694738)
scene.camera = ob_auto_camera
light_auto_sun = bpy.data.lights.new('AutoSun', 'SUN')
light_auto_sun.energy = 3.0
light_auto_sun.angle = 0.0523599
ob_auto_sun = bpy.data.objects.new('AutoSun', light_auto_sun)
scene.collection.objects.link(ob_auto_sun)
ob_auto_sun.rotation_euler = (0.872665, 0.174533, 0.523599)
bpy.context.view_layer.update()
